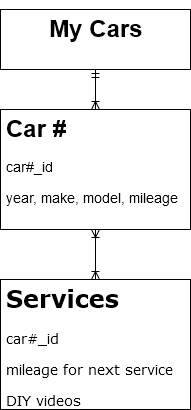

The diagram above was exported from draw.io. Its source (the exported page's mxGraphModel, read from the mxfile embedded in the PNG):
<mxGraphModel dx="854" dy="482" grid="1" gridSize="10" guides="1" tooltips="1" connect="1" arrows="1" fold="1" page="1" pageScale="1" pageWidth="1100" pageHeight="850" background="#ffffff" math="0" shadow="0">
  <root>
    <mxCell id="0" />
    <mxCell id="1" parent="0" />
    <mxCell id="nXhEiWSbYuUX7UdLZubO-6" value="" style="edgeStyle=orthogonalEdgeStyle;rounded=0;orthogonalLoop=1;jettySize=auto;html=1;startArrow=ERmandOne;startFill=0;endArrow=ERoneToMany;endFill=0;" edge="1" parent="1" source="nXhEiWSbYuUX7UdLZubO-4" target="nXhEiWSbYuUX7UdLZubO-5">
      <mxGeometry relative="1" as="geometry" />
    </mxCell>
    <mxCell id="nXhEiWSbYuUX7UdLZubO-4" value="&lt;h1 align=&quot;center&quot;&gt;My Cars&lt;br&gt;&lt;/h1&gt;&lt;p&gt;&lt;br&gt;&lt;/p&gt;" style="text;html=1;strokeColor=#000000;fillColor=#ffffff;spacing=5;spacingTop=-20;whiteSpace=wrap;overflow=hidden;rounded=0;align=center;" vertex="1" parent="1">
      <mxGeometry x="455" y="110" width="190" height="60" as="geometry" />
    </mxCell>
    <mxCell id="nXhEiWSbYuUX7UdLZubO-8" value="" style="edgeStyle=orthogonalEdgeStyle;rounded=0;orthogonalLoop=1;jettySize=auto;html=1;startArrow=ERoneToMany;startFill=0;endArrow=ERoneToMany;endFill=0;" edge="1" parent="1" source="nXhEiWSbYuUX7UdLZubO-5" target="nXhEiWSbYuUX7UdLZubO-7">
      <mxGeometry relative="1" as="geometry" />
    </mxCell>
    <mxCell id="nXhEiWSbYuUX7UdLZubO-5" value="&lt;h1&gt;Car #&lt;br&gt;&lt;/h1&gt;&lt;p style=&quot;font-size: 14px&quot; align=&quot;left&quot;&gt;car#_id&lt;br&gt;&lt;/p&gt;&lt;p style=&quot;font-size: 14px&quot; align=&quot;left&quot;&gt;year, make, model, mileage&lt;/p&gt;&lt;p style=&quot;font-size: 14px&quot; align=&quot;left&quot;&gt;&lt;br&gt;&lt;/p&gt;" style="text;html=1;strokeColor=#000000;fillColor=#ffffff;spacing=5;spacingTop=-20;whiteSpace=wrap;overflow=hidden;rounded=0;align=left;" vertex="1" parent="1">
      <mxGeometry x="455" y="210" width="190" height="120" as="geometry" />
    </mxCell>
    <mxCell id="nXhEiWSbYuUX7UdLZubO-7" value="&lt;h1&gt;&lt;font face=&quot;Verdana&quot;&gt;Services&lt;br&gt;&lt;/font&gt;&lt;/h1&gt;&lt;p style=&quot;font-size: 14px&quot; align=&quot;left&quot;&gt;&lt;font face=&quot;Verdana&quot;&gt;car#_id&lt;br&gt;&lt;/font&gt;&lt;/p&gt;&lt;p style=&quot;font-size: 14px&quot; align=&quot;left&quot;&gt;&lt;font face=&quot;Verdana&quot;&gt;mileage for next service&lt;/font&gt;&lt;/p&gt;&lt;p style=&quot;font-size: 14px&quot; align=&quot;left&quot;&gt;&lt;font face=&quot;Verdana&quot;&gt;DIY videos&lt;/font&gt;&lt;br&gt;&lt;/p&gt;&lt;p style=&quot;font-size: 14px&quot; align=&quot;left&quot;&gt;&lt;br&gt;&lt;/p&gt;" style="text;html=1;strokeColor=#000000;fillColor=#ffffff;spacing=5;spacingTop=-20;whiteSpace=wrap;overflow=hidden;rounded=0;align=left;" vertex="1" parent="1">
      <mxGeometry x="455" y="380" width="190" height="130" as="geometry" />
    </mxCell>
  </root>
</mxGraphModel>